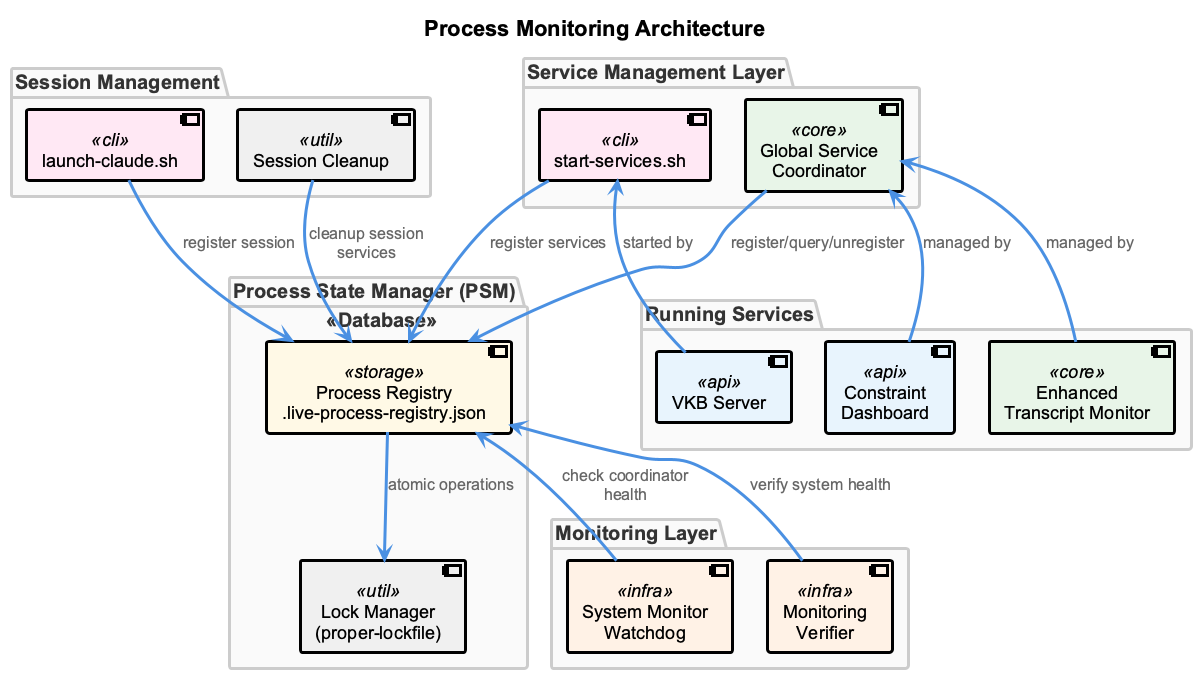

The diagram above was rendered by PlantUML. Its source (embedded in the PNG):
@startuml
!include _standard-style.puml

title Process Monitoring Architecture

left to right direction

left to right direction

left to right direction

top to bottom direction

package "Session Management" {
  component [launch-claude.sh] as LaunchClaude <<cli>>
  component [Session Cleanup] as Cleanup <<util>>
}

package "Service Management Layer" {
  component [Global Service\nCoordinator] as Coordinator <<core>>
  component [start-services.sh] as StartScript <<cli>>
}

package "Process State Manager (PSM)" <<Database>> {
  component [Process Registry\n.live-process-registry.json] as PSM_Registry <<storage>>
  component [Lock Manager\n(proper-lockfile)] as Lock <<util>>

  PSM_Registry -down-> Lock : atomic operations
}

package "Monitoring Layer" {
  component [System Monitor\nWatchdog] as Watchdog <<infra>>
  component [Monitoring\nVerifier] as Verifier <<infra>>
}

package "Running Services" {
  component [Constraint\nDashboard] as Dashboard <<api>>
  component [Enhanced\nTranscript Monitor] as TranscriptMon <<core>>
  component [VKB Server] as VKB <<api>>
}

' Connections from top to center
LaunchClaude -down-> PSM_Registry : register session
Cleanup -down-> PSM_Registry : cleanup session services
Coordinator -down-> PSM_Registry : register/query/unregister
StartScript -down-> PSM_Registry : register services

' Connections from center to bottom
Watchdog -up-> PSM_Registry : check coordinator health
Verifier -up-> PSM_Registry : verify system health

' Service management
Dashboard -up-> Coordinator : managed by
TranscriptMon -up-> Coordinator : managed by
VKB -up-> StartScript : started by

@enduml